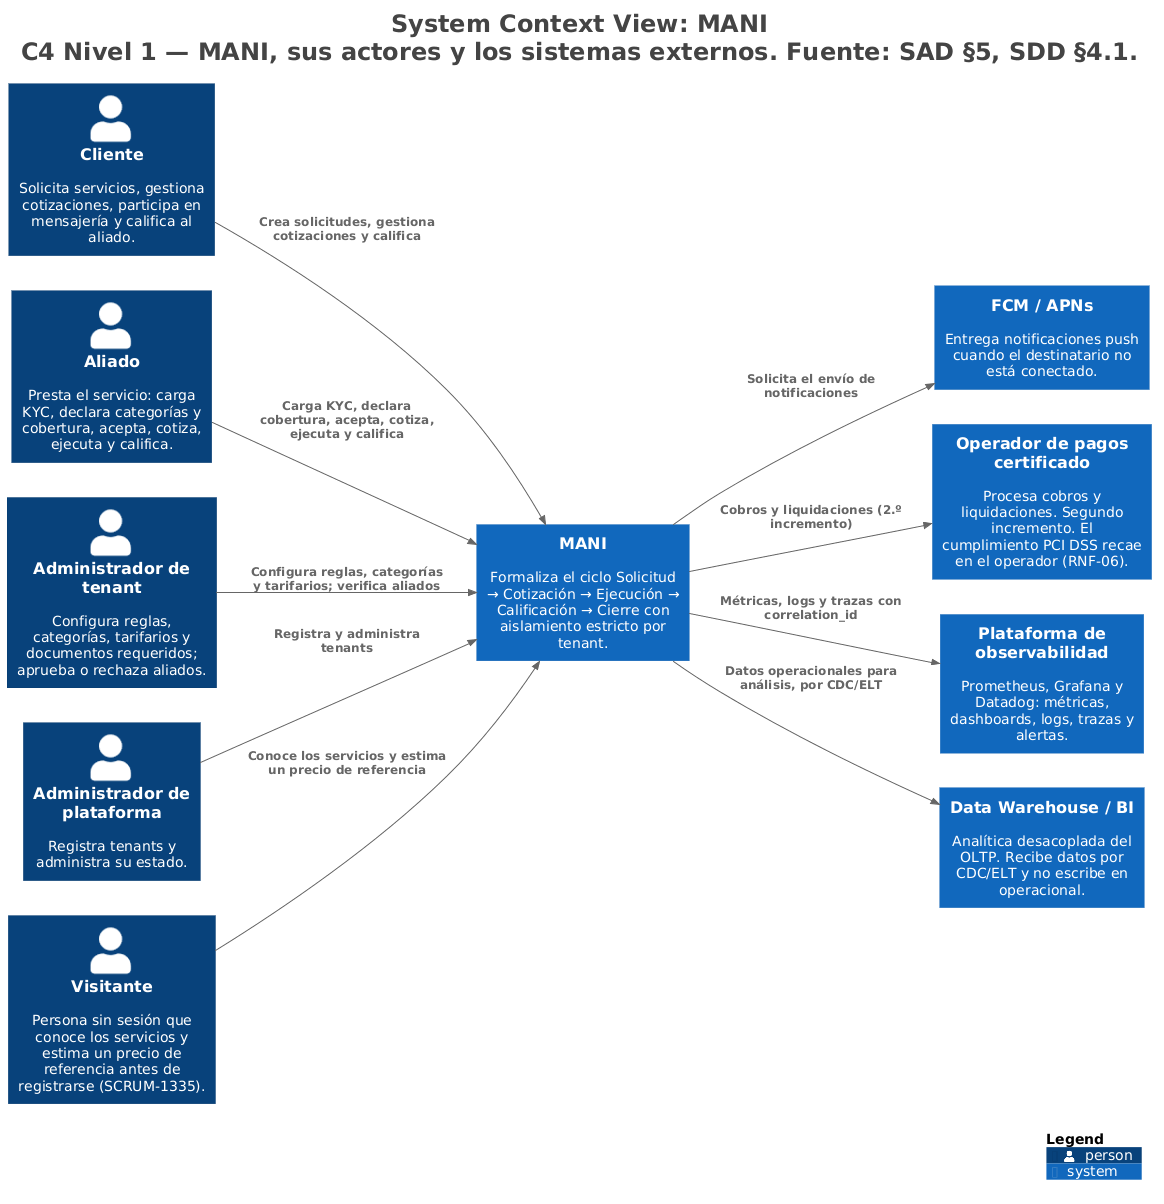

The diagram above was rendered by PlantUML. Its source (embedded in the PNG):
@startuml
title <size:24>System Context View: MANI</size>\n<size:24>C4 Nivel 1 — MANI, sus actores y los sistemas externos. Fuente: SAD §5, SDD §4.1.</size>

set separator none
left to right direction

<style>
  root {
    BackgroundColor: #ffffff
    FontColor: #444444
  }
</style>

!include <C4/C4>
!include <C4/C4_Context>

Person(Cliente, "Cliente", $descr="Solicita servicios, gestiona cotizaciones, participa en mensajería y califica al aliado.", $tags="", $link="")
System(MANI, "MANI", $descr="Formaliza el ciclo Solicitud → Cotización → Ejecución → Calificación → Cierre con aislamiento estricto por tenant.", $tags="", $link="")
Person(Aliado, "Aliado", $descr="Presta el servicio: carga KYC, declara categorías y cobertura, acepta, cotiza, ejecuta y califica.", $tags="", $link="")
Person(Administradordetenant, "Administrador de tenant", $descr="Configura reglas, categorías, tarifarios y documentos requeridos; aprueba o rechaza aliados.", $tags="", $link="")
Person(Administradordeplataforma, "Administrador de plataforma", $descr="Registra tenants y administra su estado.", $tags="", $link="")
Person(Visitante, "Visitante", $descr="Persona sin sesión que conoce los servicios y estima un precio de referencia antes de registrarse (SCRUM-1335).", $tags="", $link="")
System(FCMAPNs, "FCM / APNs", $descr="Entrega notificaciones push cuando el destinatario no está conectado.", $tags="", $link="")
System(Operadordepagoscertificado, "Operador de pagos certificado", $descr="Procesa cobros y liquidaciones. Segundo incremento. El cumplimiento PCI DSS recae en el operador (RNF-06).", $tags="", $link="")
System(Plataformadeobservabilidad, "Plataforma de observabilidad", $descr="Prometheus, Grafana y Datadog: métricas, dashboards, logs, trazas y alertas.", $tags="", $link="")
System(DataWarehouseBI, "Data Warehouse / BI", $descr="Analítica desacoplada del OLTP. Recibe datos por CDC/ELT y no escribe en operacional.", $tags="", $link="")

Rel(Cliente, MANI, "Crea solicitudes, gestiona cotizaciones y califica", $techn="", $tags="", $link="")
Rel(Aliado, MANI, "Carga KYC, declara cobertura, acepta, cotiza, ejecuta y califica", $techn="", $tags="", $link="")
Rel(Administradordetenant, MANI, "Configura reglas, categorías y tarifarios; verifica aliados", $techn="", $tags="", $link="")
Rel(Administradordeplataforma, MANI, "Registra y administra tenants", $techn="", $tags="", $link="")
Rel(MANI, FCMAPNs, "Solicita el envío de notificaciones", $techn="", $tags="", $link="")
Rel(MANI, Operadordepagoscertificado, "Cobros y liquidaciones (2.º incremento)", $techn="", $tags="", $link="")
Rel(MANI, Plataformadeobservabilidad, "Métricas, logs y trazas con correlation_id", $techn="", $tags="", $link="")
Rel(MANI, DataWarehouseBI, "Datos operacionales para análisis, por CDC/ELT", $techn="", $tags="", $link="")
Rel(Visitante, MANI, "Conoce los servicios y estima un precio de referencia", $techn="", $tags="", $link="")

SHOW_LEGEND(true)
hide stereotypes
@enduml